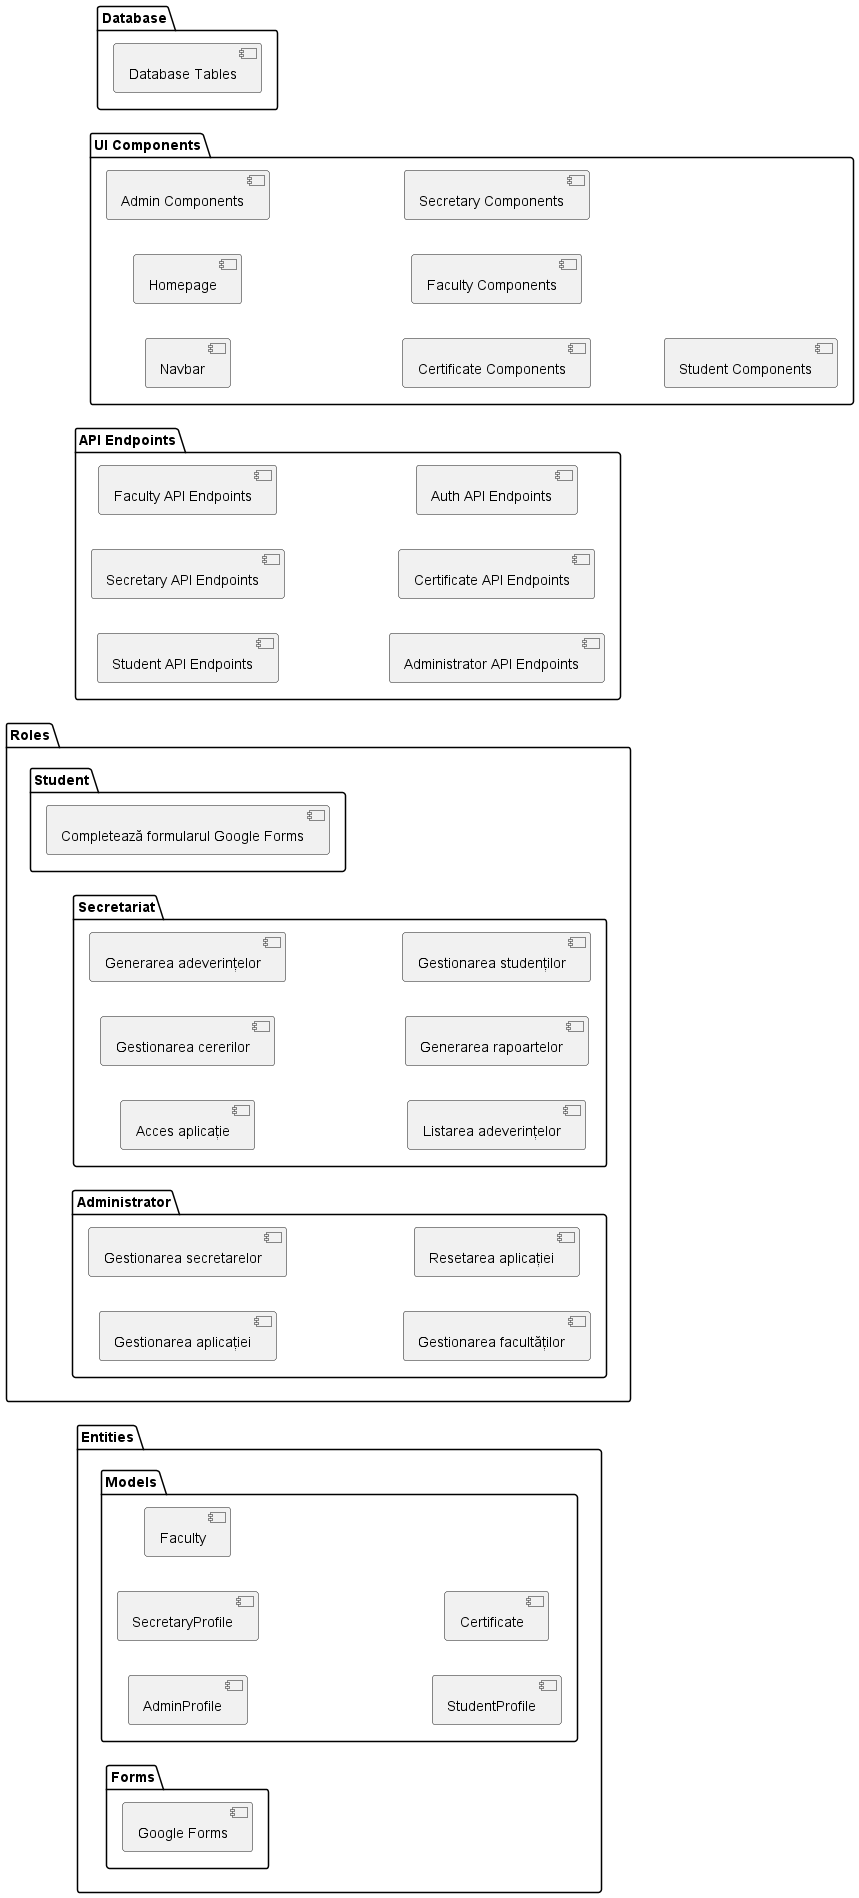

The diagram above was rendered by PlantUML. Its source (embedded in the PNG):
@startuml

left to right direction

package "Entities" {
    package "Models" {
        [AdminProfile]
        [SecretaryProfile]
        [Faculty]
        [StudentProfile]
        [Certificate]
    }

    package "Forms" {
        [Google Forms]
    }
}

package "Roles" {
    package "Student" {
        [Completează formularul Google Forms]
    }

    package "Secretariat" {
        [Acces aplicație]
        [Gestionarea cererilor]
        [Generarea adeverințelor]
        [Listarea adeverințelor]
        [Generarea rapoartelor]
        [Gestionarea studenților]
    }

    package "Administrator" {
        [Acces aplicație]
        [Gestionarea aplicației]
        [Gestionarea studenților]
        [Gestionarea secretarelor]
        [Gestionarea facultăților]
        [Resetarea aplicației]
    }
}

package "API Endpoints" {
    [Student API Endpoints]
    [Secretary API Endpoints]
    [Faculty API Endpoints]
    [Administrator API Endpoints]
    [Certificate API Endpoints]
    [Auth API Endpoints]
}

package "UI Components" {
    [Navbar]
    [Homepage]
    [Admin Components]
    [Certificate Components]
    [Faculty Components]
    [Secretary Components]
    [Student Components]
}

package "Database" {
    [Database Tables]
}

@enduml